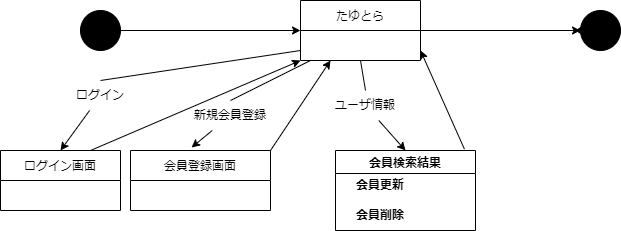

The diagram above was exported from draw.io. Its source (the exported page's mxGraphModel, read from the mxfile embedded in the PNG):
<mxGraphModel dx="868" dy="553" grid="1" gridSize="10" guides="1" tooltips="1" connect="1" arrows="1" fold="1" page="1" pageScale="1" pageWidth="827" pageHeight="1169" math="0" shadow="0">
  <root>
    <mxCell id="0" />
    <mxCell id="1" parent="0" />
    <mxCell id="0jItflyvm2bFTekJ-IW4-1" value="" style="edgeStyle=orthogonalEdgeStyle;rounded=0;orthogonalLoop=1;jettySize=auto;html=1;entryX=0;entryY=0.5;entryDx=0;entryDy=0;" parent="1" source="0jItflyvm2bFTekJ-IW4-2" target="0jItflyvm2bFTekJ-IW4-5" edge="1">
      <mxGeometry relative="1" as="geometry">
        <mxPoint x="380" y="170" as="targetPoint" />
        <Array as="points" />
      </mxGeometry>
    </mxCell>
    <mxCell id="0jItflyvm2bFTekJ-IW4-2" value="" style="ellipse;whiteSpace=wrap;html=1;aspect=fixed;fillColor=#000000;" parent="1" vertex="1">
      <mxGeometry x="170" y="140" width="40" height="40" as="geometry" />
    </mxCell>
    <mxCell id="0jItflyvm2bFTekJ-IW4-3" value="" style="ellipse;whiteSpace=wrap;html=1;aspect=fixed;fillColor=#000000;" parent="1" vertex="1">
      <mxGeometry x="670" y="140" width="40" height="40" as="geometry" />
    </mxCell>
    <mxCell id="0jItflyvm2bFTekJ-IW4-4" value="" style="edgeStyle=orthogonalEdgeStyle;rounded=0;orthogonalLoop=1;jettySize=auto;html=1;" parent="1" target="0jItflyvm2bFTekJ-IW4-6" edge="1">
      <mxGeometry relative="1" as="geometry">
        <mxPoint x="510" y="160" as="sourcePoint" />
        <Array as="points">
          <mxPoint x="510" y="160" />
        </Array>
      </mxGeometry>
    </mxCell>
    <mxCell id="0jItflyvm2bFTekJ-IW4-5" value="たゆとら" style="swimlane;fontStyle=0;childLayout=stackLayout;horizontal=1;startSize=30;horizontalStack=0;resizeParent=1;resizeParentMax=0;resizeLast=0;collapsible=1;marginBottom=0;" parent="1" vertex="1">
      <mxGeometry x="390" y="130" width="120" height="60" as="geometry" />
    </mxCell>
    <mxCell id="0jItflyvm2bFTekJ-IW4-6" value="" style="shape=waypoint;sketch=0;size=6;pointerEvents=1;points=[];fillColor=default;resizable=0;rotatable=0;perimeter=centerPerimeter;snapToPoint=1;fontStyle=0;startSize=30;" parent="1" vertex="1">
      <mxGeometry x="650" y="140" width="40" height="40" as="geometry" />
    </mxCell>
    <mxCell id="0jItflyvm2bFTekJ-IW4-9" value="会員検索結果" style="swimlane;" parent="1" vertex="1">
      <mxGeometry x="425" y="280" width="140" height="80" as="geometry" />
    </mxCell>
    <mxCell id="aCJFJv-IAcH0zGaV5zCQ-12" value="&lt;span style=&quot;font-weight: 700&quot;&gt;会員更新&lt;/span&gt;" style="text;html=1;strokeColor=none;fillColor=none;align=center;verticalAlign=middle;whiteSpace=wrap;rounded=0;" vertex="1" parent="0jItflyvm2bFTekJ-IW4-9">
      <mxGeometry x="15" y="20" width="60" height="30" as="geometry" />
    </mxCell>
    <mxCell id="aCJFJv-IAcH0zGaV5zCQ-15" value="&lt;span style=&quot;font-weight: 700&quot;&gt;会員削除&lt;/span&gt;" style="text;html=1;strokeColor=none;fillColor=none;align=center;verticalAlign=middle;whiteSpace=wrap;rounded=0;" vertex="1" parent="0jItflyvm2bFTekJ-IW4-9">
      <mxGeometry x="15" y="50" width="60" height="30" as="geometry" />
    </mxCell>
    <mxCell id="0jItflyvm2bFTekJ-IW4-14" value="" style="endArrow=classic;html=1;rounded=0;entryX=0.436;entryY=-0.05;entryDx=0;entryDy=0;startArrow=none;entryPerimeter=0;" parent="1" edge="1" target="0jItflyvm2bFTekJ-IW4-23" source="aCJFJv-IAcH0zGaV5zCQ-6">
      <mxGeometry width="50" height="50" relative="1" as="geometry">
        <mxPoint x="450" y="190" as="sourcePoint" />
        <mxPoint x="150" y="290" as="targetPoint" />
        <Array as="points" />
      </mxGeometry>
    </mxCell>
    <mxCell id="0jItflyvm2bFTekJ-IW4-17" value="" style="endArrow=classic;html=1;rounded=0;entryX=0.5;entryY=0;entryDx=0;entryDy=0;startArrow=none;" parent="1" target="0jItflyvm2bFTekJ-IW4-9" edge="1" source="aCJFJv-IAcH0zGaV5zCQ-9">
      <mxGeometry width="50" height="50" relative="1" as="geometry">
        <mxPoint x="450" y="190" as="sourcePoint" />
        <mxPoint x="320" y="290" as="targetPoint" />
        <Array as="points" />
      </mxGeometry>
    </mxCell>
    <mxCell id="0jItflyvm2bFTekJ-IW4-23" value="会員登録画面" style="swimlane;fontStyle=0;childLayout=stackLayout;horizontal=1;startSize=30;horizontalStack=0;resizeParent=1;resizeParentMax=0;resizeLast=0;collapsible=1;marginBottom=0;" parent="1" vertex="1">
      <mxGeometry x="220" y="280" width="140" height="60" as="geometry" />
    </mxCell>
    <mxCell id="xvMaYrh0bf0eE07vCXSL-1" value="ログイン画面" style="swimlane;fontStyle=0;childLayout=stackLayout;horizontal=1;startSize=30;horizontalStack=0;resizeParent=1;resizeParentMax=0;resizeLast=0;collapsible=1;marginBottom=0;" parent="1" vertex="1">
      <mxGeometry x="90" y="280" width="120" height="60" as="geometry" />
    </mxCell>
    <mxCell id="aCJFJv-IAcH0zGaV5zCQ-3" value="" style="endArrow=classic;html=1;rounded=0;entryX=0.5;entryY=0;entryDx=0;entryDy=0;startArrow=none;" edge="1" parent="1" source="aCJFJv-IAcH0zGaV5zCQ-1" target="xvMaYrh0bf0eE07vCXSL-1">
      <mxGeometry width="50" height="50" relative="1" as="geometry">
        <mxPoint x="460" y="200" as="sourcePoint" />
        <mxPoint x="160" y="300" as="targetPoint" />
        <Array as="points" />
      </mxGeometry>
    </mxCell>
    <mxCell id="aCJFJv-IAcH0zGaV5zCQ-1" value="ログイン" style="text;html=1;strokeColor=none;fillColor=none;align=center;verticalAlign=middle;whiteSpace=wrap;rounded=0;" vertex="1" parent="1">
      <mxGeometry x="160" y="210" width="60" height="30" as="geometry" />
    </mxCell>
    <mxCell id="aCJFJv-IAcH0zGaV5zCQ-4" value="" style="endArrow=none;html=1;rounded=0;entryX=0.5;entryY=0;entryDx=0;entryDy=0;" edge="1" parent="1" target="aCJFJv-IAcH0zGaV5zCQ-1">
      <mxGeometry width="50" height="50" relative="1" as="geometry">
        <mxPoint x="390" y="180" as="sourcePoint" />
        <mxPoint x="20" y="290" as="targetPoint" />
        <Array as="points">
          <mxPoint x="390" y="180" />
        </Array>
      </mxGeometry>
    </mxCell>
    <mxCell id="aCJFJv-IAcH0zGaV5zCQ-5" value="" style="endArrow=classic;html=1;rounded=0;exitX=0.75;exitY=0;exitDx=0;exitDy=0;entryX=0;entryY=1;entryDx=0;entryDy=0;" edge="1" parent="1" source="xvMaYrh0bf0eE07vCXSL-1" target="0jItflyvm2bFTekJ-IW4-5">
      <mxGeometry width="50" height="50" relative="1" as="geometry">
        <mxPoint x="310" y="310" as="sourcePoint" />
        <mxPoint x="360" y="260" as="targetPoint" />
      </mxGeometry>
    </mxCell>
    <mxCell id="aCJFJv-IAcH0zGaV5zCQ-6" value="新規会員登録" style="text;html=1;strokeColor=none;fillColor=none;align=center;verticalAlign=middle;whiteSpace=wrap;rounded=0;" vertex="1" parent="1">
      <mxGeometry x="280" y="230" width="80" height="30" as="geometry" />
    </mxCell>
    <mxCell id="aCJFJv-IAcH0zGaV5zCQ-7" value="" style="endArrow=none;html=1;rounded=0;entryX=0.5;entryY=0;entryDx=0;entryDy=0;" edge="1" parent="1" target="aCJFJv-IAcH0zGaV5zCQ-6">
      <mxGeometry width="50" height="50" relative="1" as="geometry">
        <mxPoint x="450" y="190" as="sourcePoint" />
        <mxPoint x="150" y="290" as="targetPoint" />
        <Array as="points">
          <mxPoint x="400" y="190" />
        </Array>
      </mxGeometry>
    </mxCell>
    <mxCell id="aCJFJv-IAcH0zGaV5zCQ-8" value="" style="endArrow=classic;html=1;rounded=0;exitX=1;exitY=0;exitDx=0;exitDy=0;" edge="1" parent="1" source="0jItflyvm2bFTekJ-IW4-23">
      <mxGeometry width="50" height="50" relative="1" as="geometry">
        <mxPoint x="60" y="300" as="sourcePoint" />
        <mxPoint x="420" y="190" as="targetPoint" />
      </mxGeometry>
    </mxCell>
    <mxCell id="aCJFJv-IAcH0zGaV5zCQ-9" value="ユーザ情報" style="text;html=1;strokeColor=none;fillColor=none;align=center;verticalAlign=middle;whiteSpace=wrap;rounded=0;" vertex="1" parent="1">
      <mxGeometry x="420" y="220" width="70" height="30" as="geometry" />
    </mxCell>
    <mxCell id="aCJFJv-IAcH0zGaV5zCQ-10" value="" style="endArrow=none;html=1;rounded=0;entryX=0.5;entryY=0;entryDx=0;entryDy=0;" edge="1" parent="1" target="aCJFJv-IAcH0zGaV5zCQ-9">
      <mxGeometry width="50" height="50" relative="1" as="geometry">
        <mxPoint x="450" y="190" as="sourcePoint" />
        <mxPoint x="320" y="290" as="targetPoint" />
        <Array as="points">
          <mxPoint x="450" y="190" />
        </Array>
      </mxGeometry>
    </mxCell>
    <mxCell id="aCJFJv-IAcH0zGaV5zCQ-11" value="" style="endArrow=classic;html=1;rounded=0;exitX=0.921;exitY=-0.017;exitDx=0;exitDy=0;exitPerimeter=0;" edge="1" parent="1" source="0jItflyvm2bFTekJ-IW4-9">
      <mxGeometry width="50" height="50" relative="1" as="geometry">
        <mxPoint x="310" y="300" as="sourcePoint" />
        <mxPoint x="510" y="180" as="targetPoint" />
      </mxGeometry>
    </mxCell>
  </root>
</mxGraphModel>